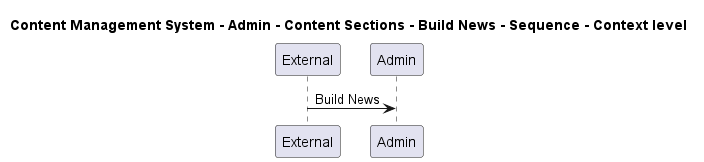

The diagram above was rendered by PlantUML. Its source (embedded in the PNG):
@startuml

title Content Management System - Admin - Content Sections - Build News - Sequence - Context level

participant "External" as C4InterFlow.SoftwareSystems.ExternalSystem
participant "Admin" as ContentManagementSystem.SoftwareSystems.Admin

C4InterFlow.SoftwareSystems.ExternalSystem -> ContentManagementSystem.SoftwareSystems.Admin : Build News


@enduml